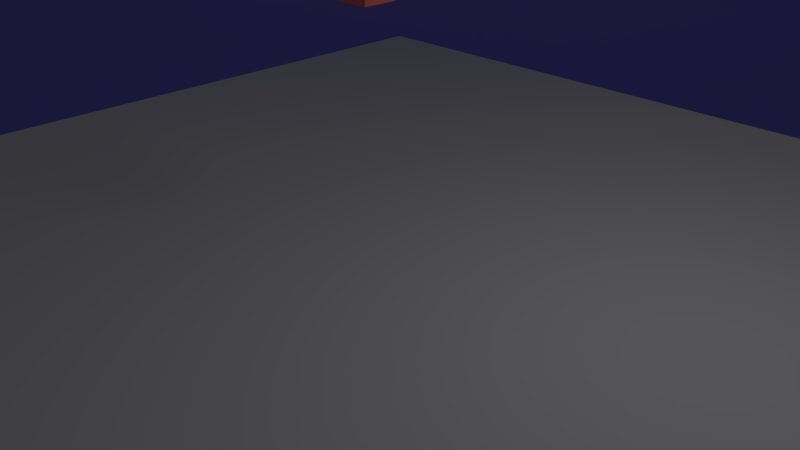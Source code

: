 # Source: gk_android.blend  (saved by Blender 2.67.0; exported with 4.5.12 LTS)
import bpy
from mathutils import Matrix  # noqa: F401  (used for matrix-valued properties, if any)

bpy.ops.wm.read_factory_settings(use_empty=True)
scene = bpy.context.scene
scene.name = 'Scene'

# ---- collections
col_collection_1 = bpy.data.collections.new('Collection 1'); scene.collection.children.link(col_collection_1)

# ---- materials (node trees are filled in below, after node groups)
mat_material_002 = bpy.data.materials.new('Material.002')
mat_material_002.alpha_threshold = 0.0
mat_material_002.diffuse_color = (0.198, 0.1569, 0.8, 1.0)
mat_material_002.roughness = 0.5
mat_material_002.line_color = (0.0, 0.0, 0.0, 1.0)
mat_material_001 = bpy.data.materials.new('Material.001')
mat_material_001.alpha_threshold = 0.0
mat_material_001.roughness = 0.5
mat_material_001.line_color = (0.0, 0.0, 0.0, 1.0)
mat_material = bpy.data.materials.new('Material')
mat_material.alpha_threshold = 0.0
mat_material.diffuse_color = (0.8, 0.1792, 0.1405, 1.0)
mat_material.roughness = 0.5
mat_material.line_color = (0.0, 0.0, 0.0, 1.0)

# ---- material node trees

# ---- world
world_world = bpy.data.worlds.new('World'); scene.world = world_world
world_world.color = (0.05088, 0.05088, 0.05088)
world_world.use_sun_shadow = False
world_world.sun_shadow_jitter_overblur = 0.0
world_world.cycles.sampling_method = 'MANUAL'
world_world.cycles.sample_map_resolution = 256

# ---- cameras
cam_camera = bpy.data.cameras.new('Camera')
cam_camera.clip_end = 100.0
cam_camera.lens = 35.0
cam_camera.sensor_width = 32.0
cam_camera.sensor_height = 18.0
cam_camera.ortho_scale = 7.314
cam_camera.dof.focus_distance = 0.0
cam_camera.dof.aperture_fstop = 128.0

# ---- lights
light_lamp = bpy.data.lights.new('Lamp', 'POINT')
light_lamp.transmission_factor = 0.0
light_lamp.cutoff_distance = 30.0
light_lamp.energy = 100.0
light_lamp.shadow_buffer_clip_start = 1.001
light_lamp.shadow_soft_size = 1.0
light_lamp.shadow_maximum_resolution = 0.006
light_lamp.use_absolute_resolution = True
light_lamp.cycles.use_multiple_importance_sampling = False

# ---- meshes
me_plane_001 = bpy.data.meshes.new('Plane.001')
me_plane_001.from_pydata([(1.0, -1.0, 0.0), (-1.0, -1.0, 0.0), (1.0, 1.0, 0.0), (-1.0, 1.0, 0.0)], [], [(1, 0, 2, 3)])
me_plane_001.materials.append(mat_material_002)
me_plane_001.use_remesh_preserve_volume = False
me_plane_001.use_remesh_preserve_attributes = False
me_plane_001.use_mirror_vertex_groups = False
me_plane_001.update()
me_plane = bpy.data.meshes.new('Plane')
me_plane.from_pydata([(1.0, 1.0, 0.0), (1.0, -1.0, 0.0), (-1.0, -1.0, 0.0), (-1.0, 1.0, 0.0)], [], [(0, 3, 2, 1)])
me_plane.materials.append(mat_material_001)
me_plane.use_remesh_preserve_volume = False
me_plane.use_remesh_preserve_attributes = False
me_plane.use_mirror_vertex_groups = False
me_plane.update()
me_cube = bpy.data.meshes.new('Cube')
me_cube.from_pydata([(1.0, 1.0, -1.0), (1.0, -1.0, -1.0), (-1.0, -1.0, -1.0), (-1.0, 1.0, -1.0), (1.0, 1.0, 1.0), (1.0, -1.0, 1.0), (-1.0, -1.0, 1.0), (-1.0, 1.0, 1.0)], [], [(0, 1, 2, 3), (4, 7, 6, 5), (0, 4, 5, 1), (1, 5, 6, 2), (2, 6, 7, 3), (4, 0, 3, 7)])
me_cube.materials.append(mat_material)
me_cube.use_remesh_preserve_volume = False
me_cube.use_remesh_preserve_attributes = False
me_cube.use_mirror_vertex_groups = False
me_cube.update()

# ---- objects
ob_plane_001 = bpy.data.objects.new('Plane.001', me_plane_001)
ob_plane = bpy.data.objects.new('Plane', me_plane)
ob_cube = bpy.data.objects.new('Cube', me_cube)
ob_lamp = bpy.data.objects.new('Lamp', light_lamp)
ob_camera = bpy.data.objects.new('Camera', cam_camera)

# ---- transforms, parenting, visibility, modifiers, constraints
ob_plane_001.location = (-10.34, 11.59, -0.677)
ob_plane_001.rotation_euler = (1.571, 0.0, 0.8052)
ob_plane_001.scale = (25.82, 25.82, 25.82)
ob_plane_001.lineart.crease_threshold = 0.0
ob_plane.location = (0.0, 0.0, 0.0)
ob_plane.scale = (7.86, 7.86, 7.86)
ob_plane.lineart.crease_threshold = 0.0
ob_cube.location = (0.0, 0.0, 3.452)
ob_cube.scale = (0.2267, 0.2267, 0.2267)
ob_cube.lock_rotations_4d = False
ob_cube.empty_display_type = 'ARROWS'
ob_cube.lineart.crease_threshold = 0.0
ob_lamp.location = (4.076, 1.005, 5.904)
ob_lamp.rotation_euler = (0.6503, 0.05522, 1.866)
ob_lamp.lock_rotations_4d = False
ob_lamp.empty_display_type = 'ARROWS'
ob_lamp.color = (0.0, 0.0, 0.0, 0.0)
ob_lamp.lineart.crease_threshold = 0.0
ob_camera.location = (7.481, -6.508, 5.344)
ob_camera.rotation_euler = (1.109, 0.01082, 0.8149)
ob_camera.lock_rotations_4d = False
ob_camera.empty_display_type = 'ARROWS'
ob_camera.color = (0.0, 0.0, 0.0, 0.0)
ob_camera.display_type = 'WIRE'
ob_camera.lineart.crease_threshold = 0.0

# ---- collection membership
col_collection_1.objects.link(ob_plane_001)
col_collection_1.objects.link(ob_plane)
col_collection_1.objects.link(ob_cube)
col_collection_1.objects.link(ob_lamp)
col_collection_1.objects.link(ob_camera)

# ---- scene / render settings (as saved in the file)
scene.camera = ob_camera
scene.frame_start = 1; scene.frame_end = 250; scene.frame_set(11)
scene.render.engine = 'BLENDER_EEVEE_NEXT'
scene.render.image_settings.color_mode = 'RGB'
scene.render.image_settings.compression = 90
scene.render.resolution_percentage = 50
scene.render.dither_intensity = 0.0
scene.render.bake_margin = 2
scene.render.bake_bias = 0.0
scene.cycles.use_denoising = False
scene.cycles.samples = 10
scene.cycles.sampling_pattern = 'TABULATED_SOBOL'
scene.cycles.light_sampling_threshold = 0.0
scene.cycles.use_adaptive_sampling = False
scene.cycles.use_light_tree = False
scene.cycles.blur_glossy = 0.0
scene.cycles.volume_bounces = 1
scene.cycles.pixel_filter_type = 'GAUSSIAN'
scene.cycles.sample_clamp_indirect = 0.0
scene.view_settings.view_transform = 'Standard'
bpy.context.view_layer.update()
